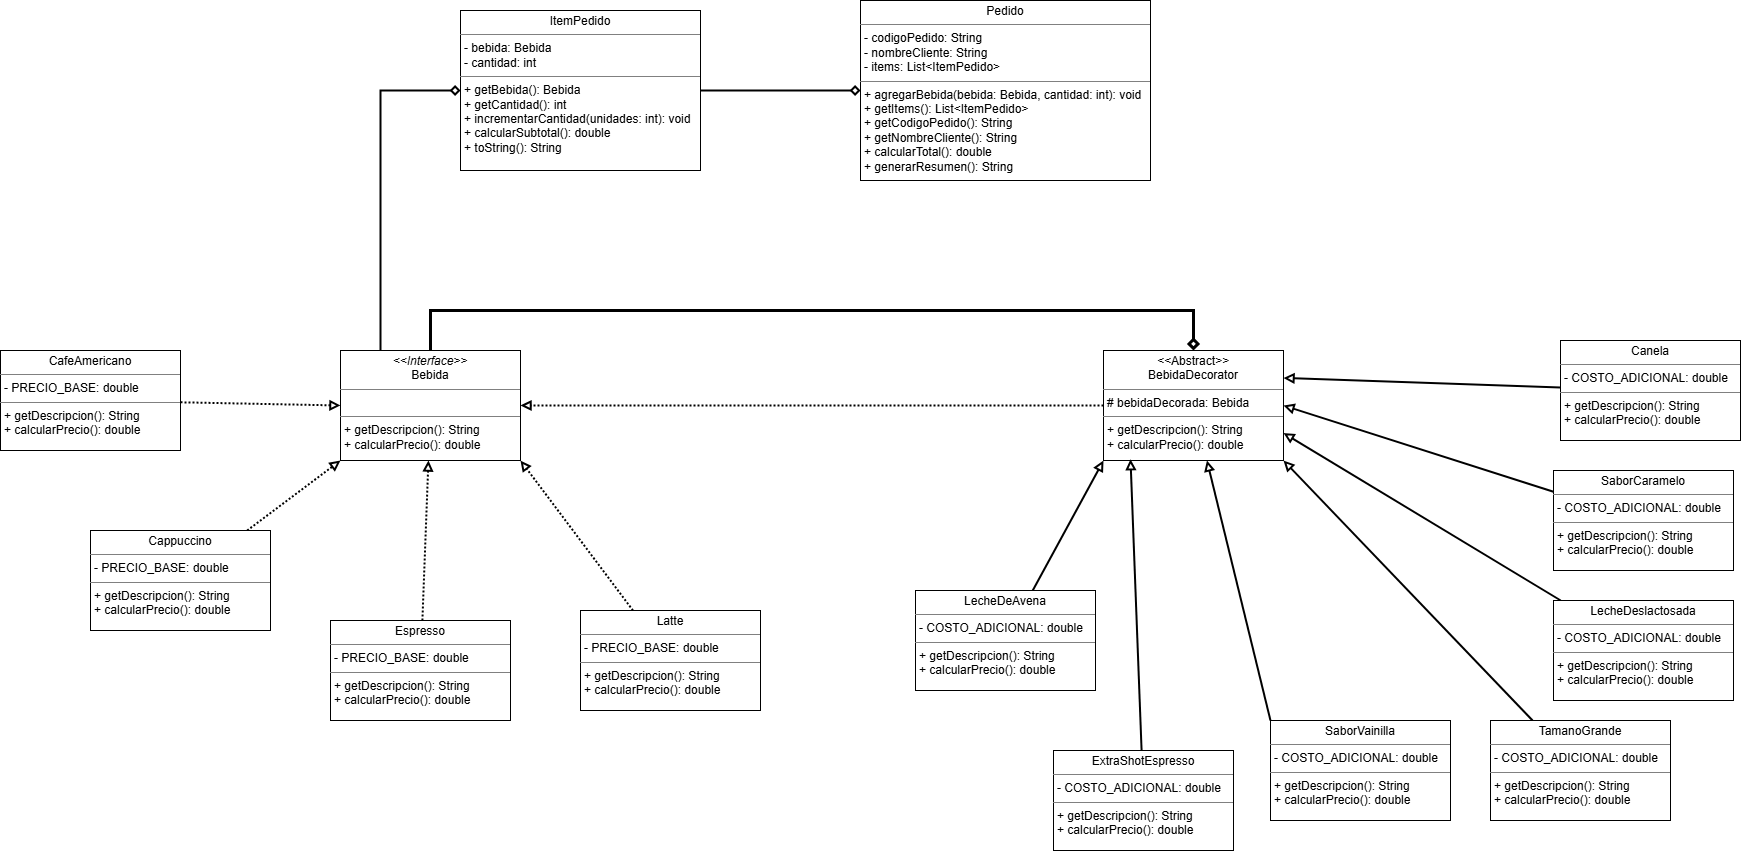

The diagram above was exported from draw.io. Its source (the exported page's mxGraphModel, read from the mxfile embedded in the PNG):
<mxGraphModel dx="3192" dy="1613" grid="1" gridSize="10" guides="1" tooltips="1" connect="1" arrows="1" fold="1" page="1" pageScale="1" pageWidth="827" pageHeight="1169" math="0" shadow="0">
  <root>
    <mxCell id="0" />
    <mxCell id="1" parent="0" />
    <mxCell id="FYgI6q_ih49PQhDTFTP8-52" edge="1" parent="1" source="FYgI6q_ih49PQhDTFTP8-17" style="edgeStyle=orthogonalEdgeStyle;rounded=0;orthogonalLoop=1;jettySize=auto;html=1;entryX=0;entryY=0.5;entryDx=0;entryDy=0;endArrow=diamond;endFill=0;strokeWidth=2;" target="FYgI6q_ih49PQhDTFTP8-33">
      <mxGeometry relative="1" as="geometry">
        <Array as="points">
          <mxPoint x="230" y="290" />
        </Array>
      </mxGeometry>
    </mxCell>
    <mxCell id="FYgI6q_ih49PQhDTFTP8-17" parent="1" style="verticalAlign=top;align=left;overflow=fill;html=1;whiteSpace=wrap;" value="&lt;p style=&quot;margin:0px;margin-top:4px;text-align:center;&quot;&gt;&lt;i&gt;&amp;lt;&amp;lt;Interface&amp;gt;&amp;gt;&lt;/i&gt;&lt;br&gt;Bebida&lt;/p&gt;&lt;hr size=&quot;1&quot; style=&quot;border-style:solid;&quot;&gt;&lt;p style=&quot;margin:0px;margin-left:4px;&quot;&gt;&lt;br&gt;&lt;/p&gt;&lt;hr size=&quot;1&quot; style=&quot;border-style:solid;&quot;&gt;&lt;p style=&quot;margin:0px;margin-left:4px;&quot;&gt;+ getDescripcion(): String&lt;br&gt;+ calcularPrecio(): double&lt;/p&gt;" vertex="1">
      <mxGeometry height="110" width="180" x="190" y="550" as="geometry" />
    </mxCell>
    <mxCell id="FYgI6q_ih49PQhDTFTP8-41" edge="1" parent="1" source="FYgI6q_ih49PQhDTFTP8-19" style="rounded=0;orthogonalLoop=1;jettySize=auto;html=1;endArrow=block;endFill=0;dashed=1;dashPattern=1 1;strokeWidth=2;" target="FYgI6q_ih49PQhDTFTP8-17">
      <mxGeometry relative="1" as="geometry" />
    </mxCell>
    <mxCell id="FYgI6q_ih49PQhDTFTP8-19" parent="1" style="verticalAlign=top;align=left;overflow=fill;html=1;whiteSpace=wrap;" value="&lt;p style=&quot;margin:0px;margin-top:4px;text-align:center;&quot;&gt;Espresso&lt;/p&gt;&lt;hr size=&quot;1&quot; style=&quot;border-style:solid;&quot;&gt;&lt;p style=&quot;margin:0px;margin-left:4px;&quot;&gt;- PRECIO_BASE: double&lt;/p&gt;&lt;hr size=&quot;1&quot; style=&quot;border-style:solid;&quot;&gt;&lt;p style=&quot;margin:0px;margin-left:4px;&quot;&gt;&lt;span style=&quot;background-color: transparent; color: light-dark(rgb(0, 0, 0), rgb(255, 255, 255));&quot;&gt;+ getDescripcion(): String&lt;/span&gt;&lt;/p&gt;&lt;p style=&quot;margin:0px;margin-left:4px;&quot;&gt;+ calcularPrecio(): double&lt;/p&gt;" vertex="1">
      <mxGeometry height="100" width="180" x="180" y="820" as="geometry" />
    </mxCell>
    <mxCell id="FYgI6q_ih49PQhDTFTP8-39" edge="1" parent="1" source="FYgI6q_ih49PQhDTFTP8-20" style="rounded=0;orthogonalLoop=1;jettySize=auto;html=1;entryX=0;entryY=0.5;entryDx=0;entryDy=0;endArrow=block;endFill=0;strokeWidth=2;dashed=1;dashPattern=1 1;" target="FYgI6q_ih49PQhDTFTP8-17">
      <mxGeometry relative="1" as="geometry" />
    </mxCell>
    <mxCell id="FYgI6q_ih49PQhDTFTP8-20" parent="1" style="verticalAlign=top;align=left;overflow=fill;html=1;whiteSpace=wrap;" value="&lt;p style=&quot;margin:0px;margin-top:4px;text-align:center;&quot;&gt;CafeAmericano&lt;/p&gt;&lt;hr size=&quot;1&quot; style=&quot;border-style:solid;&quot;&gt;&lt;p style=&quot;margin:0px;margin-left:4px;&quot;&gt;- PRECIO_BASE: double&lt;/p&gt;&lt;hr size=&quot;1&quot; style=&quot;border-style:solid;&quot;&gt;&lt;p style=&quot;margin:0px;margin-left:4px;&quot;&gt;&lt;span style=&quot;background-color: transparent; color: light-dark(rgb(0, 0, 0), rgb(255, 255, 255));&quot;&gt;+ getDescripcion(): String&lt;/span&gt;&lt;/p&gt;&lt;p style=&quot;margin:0px;margin-left:4px;&quot;&gt;+ calcularPrecio(): double&lt;/p&gt;" vertex="1">
      <mxGeometry height="100" width="180" x="-150" y="550" as="geometry" />
    </mxCell>
    <mxCell id="FYgI6q_ih49PQhDTFTP8-40" edge="1" parent="1" source="FYgI6q_ih49PQhDTFTP8-22" style="rounded=0;orthogonalLoop=1;jettySize=auto;html=1;entryX=0;entryY=1;entryDx=0;entryDy=0;strokeWidth=2;dashed=1;dashPattern=1 1;endArrow=block;endFill=0;" target="FYgI6q_ih49PQhDTFTP8-17">
      <mxGeometry relative="1" as="geometry" />
    </mxCell>
    <mxCell id="FYgI6q_ih49PQhDTFTP8-22" parent="1" style="verticalAlign=top;align=left;overflow=fill;html=1;whiteSpace=wrap;" value="&lt;p style=&quot;margin:0px;margin-top:4px;text-align:center;&quot;&gt;Cappuccino&lt;/p&gt;&lt;hr size=&quot;1&quot; style=&quot;border-style:solid;&quot;&gt;&lt;p style=&quot;margin:0px;margin-left:4px;&quot;&gt;- PRECIO_BASE: double&lt;/p&gt;&lt;hr size=&quot;1&quot; style=&quot;border-style:solid;&quot;&gt;&lt;p style=&quot;margin:0px;margin-left:4px;&quot;&gt;&lt;span style=&quot;background-color: transparent; color: light-dark(rgb(0, 0, 0), rgb(255, 255, 255));&quot;&gt;+ getDescripcion(): String&lt;/span&gt;&lt;/p&gt;&lt;p style=&quot;margin:0px;margin-left:4px;&quot;&gt;+ calcularPrecio(): double&lt;/p&gt;" vertex="1">
      <mxGeometry height="100" width="180" x="-60" y="730" as="geometry" />
    </mxCell>
    <mxCell id="FYgI6q_ih49PQhDTFTP8-42" edge="1" parent="1" source="FYgI6q_ih49PQhDTFTP8-23" style="rounded=0;orthogonalLoop=1;jettySize=auto;html=1;entryX=1;entryY=1;entryDx=0;entryDy=0;endArrow=block;endFill=0;strokeWidth=2;dashed=1;dashPattern=1 1;" target="FYgI6q_ih49PQhDTFTP8-17">
      <mxGeometry relative="1" as="geometry" />
    </mxCell>
    <mxCell id="FYgI6q_ih49PQhDTFTP8-23" parent="1" style="verticalAlign=top;align=left;overflow=fill;html=1;whiteSpace=wrap;" value="&lt;p style=&quot;margin:0px;margin-top:4px;text-align:center;&quot;&gt;Latte&lt;/p&gt;&lt;hr size=&quot;1&quot; style=&quot;border-style:solid;&quot;&gt;&lt;p style=&quot;margin:0px;margin-left:4px;&quot;&gt;- PRECIO_BASE: double&lt;/p&gt;&lt;hr size=&quot;1&quot; style=&quot;border-style:solid;&quot;&gt;&lt;p style=&quot;margin:0px;margin-left:4px;&quot;&gt;&lt;span style=&quot;background-color: transparent; color: light-dark(rgb(0, 0, 0), rgb(255, 255, 255));&quot;&gt;+ getDescripcion(): String&lt;/span&gt;&lt;/p&gt;&lt;p style=&quot;margin:0px;margin-left:4px;&quot;&gt;+ calcularPrecio(): double&lt;/p&gt;" vertex="1">
      <mxGeometry height="100" width="180" x="430" y="810" as="geometry" />
    </mxCell>
    <mxCell id="FYgI6q_ih49PQhDTFTP8-43" edge="1" parent="1" source="FYgI6q_ih49PQhDTFTP8-24" style="rounded=0;orthogonalLoop=1;jettySize=auto;html=1;endArrow=block;endFill=0;dashed=1;dashPattern=1 1;strokeWidth=2;" target="FYgI6q_ih49PQhDTFTP8-17">
      <mxGeometry relative="1" as="geometry" />
    </mxCell>
    <mxCell id="FYgI6q_ih49PQhDTFTP8-51" edge="1" parent="1" source="FYgI6q_ih49PQhDTFTP8-24" style="edgeStyle=orthogonalEdgeStyle;rounded=0;orthogonalLoop=1;jettySize=auto;html=1;entryX=0.5;entryY=0;entryDx=0;entryDy=0;startArrow=diamond;startFill=0;endArrow=none;endFill=0;strokeWidth=3;" target="FYgI6q_ih49PQhDTFTP8-17">
      <mxGeometry relative="1" as="geometry">
        <Array as="points">
          <mxPoint x="1043" y="510" />
          <mxPoint x="280" y="510" />
        </Array>
      </mxGeometry>
    </mxCell>
    <mxCell id="FYgI6q_ih49PQhDTFTP8-24" parent="1" style="verticalAlign=top;align=left;overflow=fill;html=1;whiteSpace=wrap;" value="&lt;p style=&quot;margin:0px;margin-top:4px;text-align:center;&quot;&gt;&lt;i&gt;&amp;lt;&amp;lt;&lt;/i&gt;Abstract&lt;i&gt;&amp;gt;&amp;gt;&lt;/i&gt;&lt;br&gt;BebidaDecorator&lt;/p&gt;&lt;hr size=&quot;1&quot; style=&quot;border-style:solid;&quot;&gt;&lt;p style=&quot;margin:0px;margin-left:4px;&quot;&gt;# bebidaDecorada: Bebida&lt;/p&gt;&lt;hr size=&quot;1&quot; style=&quot;border-style:solid;&quot;&gt;&lt;p style=&quot;margin:0px;margin-left:4px;&quot;&gt;+ getDescripcion(): String&lt;br&gt;+ calcularPrecio(): double&lt;/p&gt;" vertex="1">
      <mxGeometry height="110" width="180" x="953" y="550" as="geometry" />
    </mxCell>
    <mxCell id="FYgI6q_ih49PQhDTFTP8-25" parent="1" style="verticalAlign=top;align=left;overflow=fill;html=1;whiteSpace=wrap;" value="&lt;p style=&quot;margin:0px;margin-top:4px;text-align:center;&quot;&gt;ExtraShotEspresso&lt;/p&gt;&lt;hr size=&quot;1&quot; style=&quot;border-style:solid;&quot;&gt;&lt;p style=&quot;margin:0px;margin-left:4px;&quot;&gt;- COSTO_ADICIONAL: double&lt;/p&gt;&lt;hr size=&quot;1&quot; style=&quot;border-style:solid;&quot;&gt;&lt;p style=&quot;margin:0px;margin-left:4px;&quot;&gt;&lt;span style=&quot;background-color: transparent; color: light-dark(rgb(0, 0, 0), rgb(255, 255, 255));&quot;&gt;+ getDescripcion(): String&lt;/span&gt;&lt;/p&gt;&lt;p style=&quot;margin:0px;margin-left:4px;&quot;&gt;+ calcularPrecio(): double&lt;/p&gt;" vertex="1">
      <mxGeometry height="100" width="180" x="903" y="950" as="geometry" />
    </mxCell>
    <mxCell id="FYgI6q_ih49PQhDTFTP8-44" edge="1" parent="1" source="FYgI6q_ih49PQhDTFTP8-26" style="rounded=0;orthogonalLoop=1;jettySize=auto;html=1;entryX=0;entryY=1;entryDx=0;entryDy=0;endArrow=block;endFill=0;strokeWidth=2;" target="FYgI6q_ih49PQhDTFTP8-24">
      <mxGeometry relative="1" as="geometry" />
    </mxCell>
    <mxCell id="FYgI6q_ih49PQhDTFTP8-26" parent="1" style="verticalAlign=top;align=left;overflow=fill;html=1;whiteSpace=wrap;" value="&lt;p style=&quot;margin:0px;margin-top:4px;text-align:center;&quot;&gt;LecheDeAvena&lt;/p&gt;&lt;hr size=&quot;1&quot; style=&quot;border-style:solid;&quot;&gt;&lt;p style=&quot;margin:0px;margin-left:4px;&quot;&gt;- COSTO_ADICIONAL: double&lt;/p&gt;&lt;hr size=&quot;1&quot; style=&quot;border-style:solid;&quot;&gt;&lt;p style=&quot;margin:0px;margin-left:4px;&quot;&gt;&lt;span style=&quot;background-color: transparent; color: light-dark(rgb(0, 0, 0), rgb(255, 255, 255));&quot;&gt;+ getDescripcion(): String&lt;/span&gt;&lt;/p&gt;&lt;p style=&quot;margin:0px;margin-left:4px;&quot;&gt;+ calcularPrecio(): double&lt;/p&gt;" vertex="1">
      <mxGeometry height="100" width="180" x="765" y="790" as="geometry" />
    </mxCell>
    <mxCell id="FYgI6q_ih49PQhDTFTP8-48" edge="1" parent="1" source="FYgI6q_ih49PQhDTFTP8-27" style="rounded=0;orthogonalLoop=1;jettySize=auto;html=1;entryX=1;entryY=0.75;entryDx=0;entryDy=0;endArrow=block;endFill=0;strokeWidth=2;" target="FYgI6q_ih49PQhDTFTP8-24">
      <mxGeometry relative="1" as="geometry" />
    </mxCell>
    <mxCell id="FYgI6q_ih49PQhDTFTP8-27" parent="1" style="verticalAlign=top;align=left;overflow=fill;html=1;whiteSpace=wrap;" value="&lt;p style=&quot;margin:0px;margin-top:4px;text-align:center;&quot;&gt;LecheDeslactosada&lt;/p&gt;&lt;hr size=&quot;1&quot; style=&quot;border-style:solid;&quot;&gt;&lt;p style=&quot;margin:0px;margin-left:4px;&quot;&gt;- COSTO_ADICIONAL: double&lt;/p&gt;&lt;hr size=&quot;1&quot; style=&quot;border-style:solid;&quot;&gt;&lt;p style=&quot;margin:0px;margin-left:4px;&quot;&gt;&lt;span style=&quot;background-color: transparent; color: light-dark(rgb(0, 0, 0), rgb(255, 255, 255));&quot;&gt;+ getDescripcion(): String&lt;/span&gt;&lt;/p&gt;&lt;p style=&quot;margin:0px;margin-left:4px;&quot;&gt;+ calcularPrecio(): double&lt;/p&gt;" vertex="1">
      <mxGeometry height="100" width="180" x="1403" y="800" as="geometry" />
    </mxCell>
    <mxCell id="FYgI6q_ih49PQhDTFTP8-28" parent="1" style="verticalAlign=top;align=left;overflow=fill;html=1;whiteSpace=wrap;" value="&lt;p style=&quot;margin:0px;margin-top:4px;text-align:center;&quot;&gt;SaborVainilla&lt;/p&gt;&lt;hr size=&quot;1&quot; style=&quot;border-style:solid;&quot;&gt;&lt;p style=&quot;margin:0px;margin-left:4px;&quot;&gt;- COSTO_ADICIONAL: double&lt;/p&gt;&lt;hr size=&quot;1&quot; style=&quot;border-style:solid;&quot;&gt;&lt;p style=&quot;margin:0px;margin-left:4px;&quot;&gt;&lt;span style=&quot;background-color: transparent; color: light-dark(rgb(0, 0, 0), rgb(255, 255, 255));&quot;&gt;+ getDescripcion(): String&lt;/span&gt;&lt;/p&gt;&lt;p style=&quot;margin:0px;margin-left:4px;&quot;&gt;+ calcularPrecio(): double&lt;/p&gt;" vertex="1">
      <mxGeometry height="100" width="180" x="1120" y="920" as="geometry" />
    </mxCell>
    <mxCell id="FYgI6q_ih49PQhDTFTP8-49" edge="1" parent="1" source="FYgI6q_ih49PQhDTFTP8-29" style="rounded=0;orthogonalLoop=1;jettySize=auto;html=1;entryX=1;entryY=0.5;entryDx=0;entryDy=0;endArrow=block;endFill=0;strokeWidth=2;" target="FYgI6q_ih49PQhDTFTP8-24">
      <mxGeometry relative="1" as="geometry" />
    </mxCell>
    <mxCell id="FYgI6q_ih49PQhDTFTP8-29" parent="1" style="verticalAlign=top;align=left;overflow=fill;html=1;whiteSpace=wrap;" value="&lt;p style=&quot;margin:0px;margin-top:4px;text-align:center;&quot;&gt;SaborCaramelo&lt;/p&gt;&lt;hr size=&quot;1&quot; style=&quot;border-style:solid;&quot;&gt;&lt;p style=&quot;margin:0px;margin-left:4px;&quot;&gt;- COSTO_ADICIONAL: double&lt;/p&gt;&lt;hr size=&quot;1&quot; style=&quot;border-style:solid;&quot;&gt;&lt;p style=&quot;margin:0px;margin-left:4px;&quot;&gt;&lt;span style=&quot;background-color: transparent; color: light-dark(rgb(0, 0, 0), rgb(255, 255, 255));&quot;&gt;+ getDescripcion(): String&lt;/span&gt;&lt;/p&gt;&lt;p style=&quot;margin:0px;margin-left:4px;&quot;&gt;+ calcularPrecio(): double&lt;/p&gt;" vertex="1">
      <mxGeometry height="100" width="180" x="1403" y="670" as="geometry" />
    </mxCell>
    <mxCell id="FYgI6q_ih49PQhDTFTP8-50" edge="1" parent="1" source="FYgI6q_ih49PQhDTFTP8-30" style="rounded=0;orthogonalLoop=1;jettySize=auto;html=1;entryX=1;entryY=0.25;entryDx=0;entryDy=0;endArrow=block;endFill=0;strokeWidth=2;" target="FYgI6q_ih49PQhDTFTP8-24">
      <mxGeometry relative="1" as="geometry" />
    </mxCell>
    <mxCell id="FYgI6q_ih49PQhDTFTP8-30" parent="1" style="verticalAlign=top;align=left;overflow=fill;html=1;whiteSpace=wrap;" value="&lt;p style=&quot;margin:0px;margin-top:4px;text-align:center;&quot;&gt;Canela&lt;/p&gt;&lt;hr size=&quot;1&quot; style=&quot;border-style:solid;&quot;&gt;&lt;p style=&quot;margin:0px;margin-left:4px;&quot;&gt;- COSTO_ADICIONAL: double&lt;/p&gt;&lt;hr size=&quot;1&quot; style=&quot;border-style:solid;&quot;&gt;&lt;p style=&quot;margin:0px;margin-left:4px;&quot;&gt;&lt;span style=&quot;background-color: transparent; color: light-dark(rgb(0, 0, 0), rgb(255, 255, 255));&quot;&gt;+ getDescripcion(): String&lt;/span&gt;&lt;/p&gt;&lt;p style=&quot;margin:0px;margin-left:4px;&quot;&gt;+ calcularPrecio(): double&lt;/p&gt;" vertex="1">
      <mxGeometry height="100" width="180" x="1410" y="540" as="geometry" />
    </mxCell>
    <mxCell id="FYgI6q_ih49PQhDTFTP8-47" edge="1" parent="1" source="FYgI6q_ih49PQhDTFTP8-31" style="rounded=0;orthogonalLoop=1;jettySize=auto;html=1;entryX=1;entryY=1;entryDx=0;entryDy=0;endArrow=block;endFill=0;strokeWidth=2;" target="FYgI6q_ih49PQhDTFTP8-24">
      <mxGeometry relative="1" as="geometry" />
    </mxCell>
    <mxCell id="FYgI6q_ih49PQhDTFTP8-31" parent="1" style="verticalAlign=top;align=left;overflow=fill;html=1;whiteSpace=wrap;" value="&lt;p style=&quot;margin:0px;margin-top:4px;text-align:center;&quot;&gt;TamanoGrande&lt;/p&gt;&lt;hr size=&quot;1&quot; style=&quot;border-style:solid;&quot;&gt;&lt;p style=&quot;margin:0px;margin-left:4px;&quot;&gt;- COSTO_ADICIONAL: double&lt;/p&gt;&lt;hr size=&quot;1&quot; style=&quot;border-style:solid;&quot;&gt;&lt;p style=&quot;margin:0px;margin-left:4px;&quot;&gt;&lt;span style=&quot;background-color: transparent; color: light-dark(rgb(0, 0, 0), rgb(255, 255, 255));&quot;&gt;+ getDescripcion(): String&lt;/span&gt;&lt;/p&gt;&lt;p style=&quot;margin:0px;margin-left:4px;&quot;&gt;+ calcularPrecio(): double&lt;/p&gt;" vertex="1">
      <mxGeometry height="100" width="180" x="1340" y="920" as="geometry" />
    </mxCell>
    <mxCell id="FYgI6q_ih49PQhDTFTP8-53" edge="1" parent="1" source="FYgI6q_ih49PQhDTFTP8-33" style="edgeStyle=orthogonalEdgeStyle;rounded=0;orthogonalLoop=1;jettySize=auto;html=1;strokeWidth=2;endArrow=diamond;endFill=0;" target="FYgI6q_ih49PQhDTFTP8-36">
      <mxGeometry relative="1" as="geometry" />
    </mxCell>
    <mxCell id="FYgI6q_ih49PQhDTFTP8-33" parent="1" style="verticalAlign=top;align=left;overflow=fill;html=1;whiteSpace=wrap;" value="&lt;p style=&quot;margin:0px;margin-top:4px;text-align:center;&quot;&gt;ItemPedido&lt;/p&gt;&lt;hr size=&quot;1&quot; style=&quot;border-style:solid;&quot;&gt;&lt;p style=&quot;margin:0px;margin-left:4px;&quot;&gt;- bebida: Bebida&lt;/p&gt;&lt;p style=&quot;margin:0px;margin-left:4px;&quot;&gt;- cantidad: int&lt;/p&gt;&lt;hr size=&quot;1&quot; style=&quot;border-style:solid;&quot;&gt;&lt;p style=&quot;margin:0px;margin-left:4px;&quot;&gt;+ getBebida(): Bebida&lt;/p&gt;&lt;p style=&quot;margin:0px;margin-left:4px;&quot;&gt;+ getCantidad(): int&lt;/p&gt;&lt;p style=&quot;margin:0px;margin-left:4px;&quot;&gt;+ incrementarCantidad(unidades: int): void&lt;/p&gt;&lt;p style=&quot;margin:0px;margin-left:4px;&quot;&gt;+ calcularSubtotal(): double&lt;/p&gt;&lt;p style=&quot;margin:0px;margin-left:4px;&quot;&gt;+ toString(): String&lt;/p&gt;" vertex="1">
      <mxGeometry height="160" width="240" x="310" y="210" as="geometry" />
    </mxCell>
    <mxCell id="FYgI6q_ih49PQhDTFTP8-36" parent="1" style="verticalAlign=top;align=left;overflow=fill;html=1;whiteSpace=wrap;fontFamily=Helvetica;fontSize=12;fontColor=default;fontStyle=0;" value="&lt;p style=&quot;margin:0px;margin-top:4px;text-align:center;&quot;&gt;Pedido&lt;/p&gt;&lt;hr size=&quot;1&quot; style=&quot;border-style:solid;&quot;&gt;&lt;p style=&quot;margin:0px;margin-left:4px;&quot;&gt;&lt;code data-path-to-node=&quot;7,0,0&quot; data-index-in-node=&quot;11&quot;&gt;&lt;font face=&quot;Helvetica&quot;&gt;- codigoPedido: String&lt;/font&gt;&lt;/code&gt;&lt;/p&gt;&lt;p style=&quot;margin:0px;margin-left:4px;&quot;&gt;&lt;code data-path-to-node=&quot;7,0,0&quot; data-index-in-node=&quot;35&quot;&gt;&lt;font face=&quot;Helvetica&quot;&gt;- nombreCliente: String&lt;/font&gt;&lt;/code&gt;&lt;/p&gt;&lt;p style=&quot;margin:0px;margin-left:4px;&quot;&gt;&lt;code data-path-to-node=&quot;7,0,0&quot; data-index-in-node=&quot;60&quot;&gt;&lt;font face=&quot;Helvetica&quot;&gt;- items: List&amp;lt;ItemPedido&amp;gt;&lt;/font&gt;&lt;/code&gt;&lt;/p&gt;&lt;hr size=&quot;1&quot; style=&quot;border-style:solid;&quot;&gt;&lt;p style=&quot;margin:0px;margin-left:4px;&quot;&gt;&lt;code data-path-to-node=&quot;7,1,0&quot; data-index-in-node=&quot;9&quot;&gt;&lt;font face=&quot;Helvetica&quot;&gt;+ agregarBebida(bebida: Bebida, cantidad: int): void&lt;/font&gt;&lt;/code&gt;&lt;/p&gt;&lt;p style=&quot;margin:0px;margin-left:4px;&quot;&gt;&lt;code data-path-to-node=&quot;7,1,0&quot; data-index-in-node=&quot;63&quot;&gt;&lt;font face=&quot;Helvetica&quot;&gt;+ getItems(): List&amp;lt;ItemPedido&amp;gt;&lt;/font&gt;&lt;/code&gt;&lt;/p&gt;&lt;p style=&quot;margin:0px;margin-left:4px;&quot;&gt;&lt;code data-path-to-node=&quot;7,1,0&quot; data-index-in-node=&quot;95&quot;&gt;&lt;font face=&quot;Helvetica&quot;&gt;+ getCodigoPedido(): String&lt;/font&gt;&lt;/code&gt;&lt;/p&gt;&lt;p style=&quot;margin:0px;margin-left:4px;&quot;&gt;&lt;code data-path-to-node=&quot;7,1,0&quot; data-index-in-node=&quot;124&quot;&gt;&lt;font face=&quot;Helvetica&quot;&gt;+ getNombreCliente(): String&lt;/font&gt;&lt;/code&gt;&lt;/p&gt;&lt;p style=&quot;margin:0px;margin-left:4px;&quot;&gt;&lt;code data-path-to-node=&quot;7,1,0&quot; data-index-in-node=&quot;154&quot;&gt;&lt;font face=&quot;Helvetica&quot;&gt;+ calcularTotal(): double&lt;/font&gt;&lt;/code&gt;&lt;/p&gt;&lt;p style=&quot;margin:0px;margin-left:4px;&quot;&gt;&lt;code data-path-to-node=&quot;7,1,0&quot; data-index-in-node=&quot;181&quot;&gt;&lt;font face=&quot;Helvetica&quot;&gt;+ generarResumen(): String&lt;/font&gt;&lt;/code&gt;&lt;/p&gt;" vertex="1">
      <mxGeometry height="180" width="290" x="710" y="200" as="geometry" />
    </mxCell>
    <mxCell id="FYgI6q_ih49PQhDTFTP8-45" edge="1" parent="1" source="FYgI6q_ih49PQhDTFTP8-25" style="rounded=0;orthogonalLoop=1;jettySize=auto;html=1;entryX=0.15;entryY=0.988;entryDx=0;entryDy=0;entryPerimeter=0;endArrow=block;endFill=0;strokeWidth=2;" target="FYgI6q_ih49PQhDTFTP8-24">
      <mxGeometry relative="1" as="geometry" />
    </mxCell>
    <mxCell id="FYgI6q_ih49PQhDTFTP8-46" edge="1" parent="1" source="FYgI6q_ih49PQhDTFTP8-28" style="rounded=0;orthogonalLoop=1;jettySize=auto;html=1;exitX=0;exitY=0;exitDx=0;exitDy=0;endArrow=block;endFill=0;strokeWidth=2;" target="FYgI6q_ih49PQhDTFTP8-24">
      <mxGeometry relative="1" as="geometry" />
    </mxCell>
  </root>
</mxGraphModel>